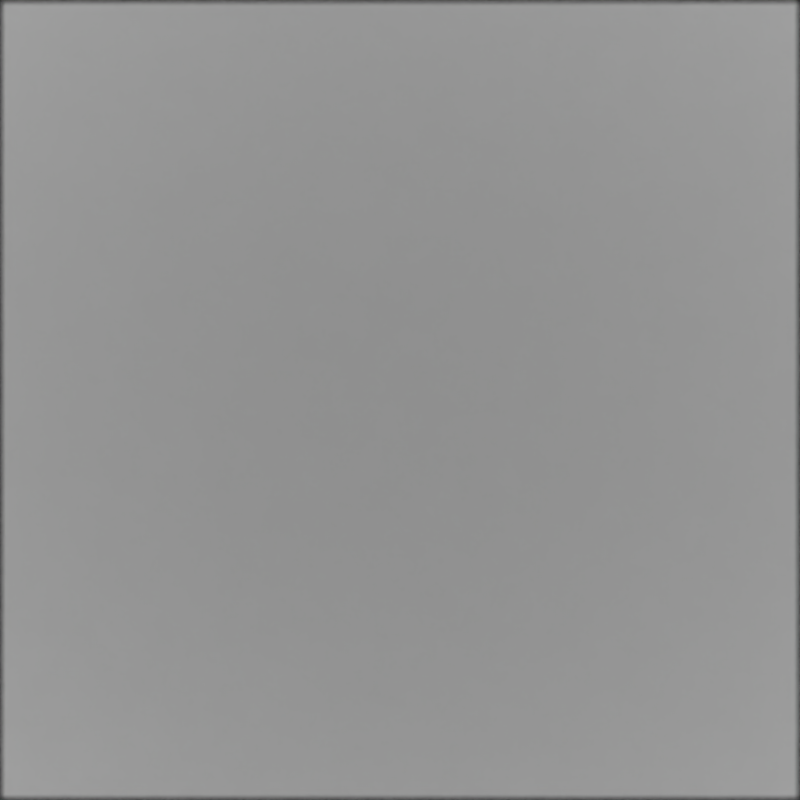 # Source: sem_aggregate.blend  (saved by Blender 3.3.6; exported with 4.5.12 LTS)
import bpy
from mathutils import Matrix  # noqa: F401  (used for matrix-valued properties, if any)

bpy.ops.wm.read_factory_settings(use_empty=True)
scene = bpy.context.scene
scene.name = 'Scene'

# ---- collections
col_measurementtechnique = bpy.data.collections.new('MeasurementTechnique'); scene.collection.children.link(col_measurementtechnique)

# ---- materials (node trees are filled in below, after node groups)
mat_illumination = bpy.data.materials.new('Illumination')

# ---- material node trees
mat_illumination.use_nodes = True; mat_illumination.node_tree.nodes.clear()
_N = mat_illumination.node_tree.nodes; _L = mat_illumination.node_tree.links
n0 = _N.new('ShaderNodeEmission'); n0.name = 'Emission'; n0.location = (10, 300)
n0.inputs[1].default_value = 2.0
n1 = _N.new('ShaderNodeOutputMaterial'); n1.name = 'Material Output'; n1.location = (300, 300)
_L.new(n0.outputs[0], n1.inputs[0])
n1.is_active_output = True

# ---- world
world_world = bpy.data.worlds.new('World'); scene.world = world_world
world_world.use_nodes = True; world_world.node_tree.nodes.clear()
_N = world_world.node_tree.nodes; _L = world_world.node_tree.links
n0 = _N.new('ShaderNodeOutputWorld'); n0.name = 'World Output'; n0.location = (300, 300)
n0.is_active_output = True
world_world.color = (0.05088, 0.05088, 0.05088)
world_world.use_sun_shadow = False
world_world.sun_shadow_jitter_overblur = 0.0

# ---- cameras
cam_camera = bpy.data.cameras.new('Camera')
cam_camera.type = 'ORTHO'
cam_camera.clip_end = 1e+04
cam_camera.ortho_scale = 96.0
cam_camera.dof.use_dof = True
cam_camera.dof.focus_distance = 20.48
cam_camera.dof.aperture_fstop = 1.0

# ---- meshes
me_cube = bpy.data.meshes.new('Cube')
me_cube.from_pydata([(-51.2, -51.2, -25.6), (-51.2, -51.2, 25.6), (-51.2, 51.2, -25.6), (-51.2, 51.2, 25.6), (51.2, -51.2, -25.6), (51.2, -51.2, 25.6), (51.2, 51.2, -25.6), (51.2, 51.2, 25.6)], [], [(0, 1, 3, 2), (2, 3, 7, 6), (6, 7, 5, 4), (4, 5, 1, 0), (2, 6, 4, 0), (7, 3, 1, 5)])
_uv = me_cube.uv_layers.new(name='UVMap')
_uv.uv.foreach_set('vector', [0.375, 0.0, 0.625, 0.0, 0.625, 0.25, 0.375, 0.25, 0.375, 0.25, 0.625, 0.25, 0.625, 0.5, 0.375, 0.5, 0.375, 0.5, 0.625, 0.5, 0.625, 0.75, 0.375, 0.75, 0.375, 0.75, 0.625, 0.75, 0.625, 1.0, 0.375, 1.0, 0.125, 0.5, 0.375, 0.5, 0.375, 0.75, 0.125, 0.75, 0.625, 0.5, 0.875, 0.5, 0.875, 0.75, 0.625, 0.75])
me_cube.use_remesh_fix_poles = True
me_cube.use_remesh_preserve_attributes = False
me_cube.update()
me_plane = bpy.data.meshes.new('Plane')
me_plane.from_pydata([(-51.2, -51.2, 0.0), (51.2, -51.2, 0.0), (-51.2, 51.2, 0.0), (51.2, 51.2, 0.0)], [], [(0, 1, 3, 2)])
_uv = me_plane.uv_layers.new(name='UVMap')
_uv.uv.foreach_set('vector', [0.0, 0.0, 1.0, 0.0, 1.0, 1.0, 0.0, 1.0])
me_plane.materials.append(None)
me_plane.use_remesh_fix_poles = True
me_plane.use_remesh_preserve_attributes = False
me_plane.update()
me_cylinder = bpy.data.meshes.new('Cylinder')
me_cylinder.from_pydata([(0.0, 204.8, -102.4), (0.0, 204.8, 102.4), (10.05, 204.6, -102.4), (10.05, 204.6, 102.4), (20.07, 203.8, -102.4), (20.07, 203.8, 102.4), (30.05, 202.6, -102.4), (30.05, 202.6, 102.4), (39.95, 200.9, -102.4), (39.95, 200.9, 102.4), (49.76, 198.7, -102.4), (49.76, 198.7, 102.4), (59.45, 196.0, -102.4), (59.45, 196.0, 102.4), (69.0, 192.8, -102.4), (69.0, 192.8, 102.4), (78.37, 189.2, -102.4), (78.37, 189.2, 102.4), (87.56, 185.1, -102.4), (87.56, 185.1, 102.4), (96.54, 180.6, -102.4), (96.54, 180.6, 102.4), (105.3, 175.7, -102.4), (105.3, 175.7, 102.4), (113.8, 170.3, -102.4), (113.8, 170.3, 102.4), (122.0, 164.5, -102.4), (122.0, 164.5, 102.4), (129.9, 158.3, -102.4), (129.9, 158.3, 102.4), (137.5, 151.7, -102.4), (137.5, 151.7, 102.4), (144.8, 144.8, -102.4), (144.8, 144.8, 102.4), (151.7, 137.5, -102.4), (151.7, 137.5, 102.4), (158.3, 129.9, -102.4), (158.3, 129.9, 102.4), (164.5, 122.0, -102.4), (164.5, 122.0, 102.4), (170.3, 113.8, -102.4), (170.3, 113.8, 102.4), (175.7, 105.3, -102.4), (175.7, 105.3, 102.4), (180.6, 96.54, -102.4), (180.6, 96.54, 102.4), (185.1, 87.56, -102.4), (185.1, 87.56, 102.4), (189.2, 78.37, -102.4), (189.2, 78.37, 102.4), (192.8, 69.0, -102.4), (192.8, 69.0, 102.4), (196.0, 59.45, -102.4), (196.0, 59.45, 102.4), (198.7, 49.76, -102.4), (198.7, 49.76, 102.4), (200.9, 39.95, -102.4), (200.9, 39.95, 102.4), (202.6, 30.05, -102.4), (202.6, 30.05, 102.4), (203.8, 20.07, -102.4), (203.8, 20.07, 102.4), (204.6, 10.05, -102.4), (204.6, 10.05, 102.4), (204.8, -8.952e-06, -102.4), (204.8, -8.952e-06, 102.4), (204.6, -10.05, -102.4), (204.6, -10.05, 102.4), (203.8, -20.07, -102.4), (203.8, -20.07, 102.4), (202.6, -30.05, -102.4), (202.6, -30.05, 102.4), (200.9, -39.95, -102.4), (200.9, -39.95, 102.4), (198.7, -49.76, -102.4), (198.7, -49.76, 102.4), (196.0, -59.45, -102.4), (196.0, -59.45, 102.4), (192.8, -69.0, -102.4), (192.8, -69.0, 102.4), (189.2, -78.37, -102.4), (189.2, -78.37, 102.4), (185.1, -87.56, -102.4), (185.1, -87.56, 102.4), (180.6, -96.54, -102.4), (180.6, -96.54, 102.4), (175.7, -105.3, -102.4), (175.7, -105.3, 102.4), (170.3, -113.8, -102.4), (170.3, -113.8, 102.4), (164.5, -122.0, -102.4), (164.5, -122.0, 102.4), (158.3, -129.9, -102.4), (158.3, -129.9, 102.4), (151.7, -137.5, -102.4), (151.7, -137.5, 102.4), (144.8, -144.8, -102.4), (144.8, -144.8, 102.4), (137.5, -151.7, -102.4), (137.5, -151.7, 102.4), (129.9, -158.3, -102.4), (129.9, -158.3, 102.4), (122.0, -164.5, -102.4), (122.0, -164.5, 102.4), (113.8, -170.3, -102.4), (113.8, -170.3, 102.4), (105.3, -175.7, -102.4), (105.3, -175.7, 102.4), (96.54, -180.6, -102.4), (96.54, -180.6, 102.4), (87.56, -185.1, -102.4), (87.56, -185.1, 102.4), (78.37, -189.2, -102.4), (78.37, -189.2, 102.4), (69.0, -192.8, -102.4), (69.0, -192.8, 102.4), (59.45, -196.0, -102.4), (59.45, -196.0, 102.4), (49.76, -198.7, -102.4), (49.76, -198.7, 102.4), (39.95, -200.9, -102.4), (39.95, -200.9, 102.4), (30.05, -202.6, -102.4), (30.05, -202.6, 102.4), (20.07, -203.8, -102.4), (20.07, -203.8, 102.4), (10.05, -204.6, -102.4), (10.05, -204.6, 102.4), (-1.79e-05, -204.8, -102.4), (-1.79e-05, -204.8, 102.4), (-10.05, -204.6, -102.4), (-10.05, -204.6, 102.4), (-20.07, -203.8, -102.4), (-20.07, -203.8, 102.4), (-30.05, -202.6, -102.4), (-30.05, -202.6, 102.4), (-39.95, -200.9, -102.4), (-39.95, -200.9, 102.4), (-49.76, -198.7, -102.4), (-49.76, -198.7, 102.4), (-59.45, -196.0, -102.4), (-59.45, -196.0, 102.4), (-69.0, -192.8, -102.4), (-69.0, -192.8, 102.4), (-78.37, -189.2, -102.4), (-78.37, -189.2, 102.4), (-87.56, -185.1, -102.4), (-87.56, -185.1, 102.4), (-96.54, -180.6, -102.4), (-96.54, -180.6, 102.4), (-105.3, -175.7, -102.4), (-105.3, -175.7, 102.4), (-113.8, -170.3, -102.4), (-113.8, -170.3, 102.4), (-122.0, -164.5, -102.4), (-122.0, -164.5, 102.4), (-129.9, -158.3, -102.4), (-129.9, -158.3, 102.4), (-137.5, -151.7, -102.4), (-137.5, -151.7, 102.4), (-144.8, -144.8, -102.4), (-144.8, -144.8, 102.4), (-151.7, -137.5, -102.4), (-151.7, -137.5, 102.4), (-158.3, -129.9, -102.4), (-158.3, -129.9, 102.4), (-164.5, -122.0, -102.4), (-164.5, -122.0, 102.4), (-170.3, -113.8, -102.4), (-170.3, -113.8, 102.4), (-175.7, -105.3, -102.4), (-175.7, -105.3, 102.4), (-180.6, -96.54, -102.4), (-180.6, -96.54, 102.4), (-185.1, -87.56, -102.4), (-185.1, -87.56, 102.4), (-189.2, -78.37, -102.4), (-189.2, -78.37, 102.4), (-192.8, -69.0, -102.4), (-192.8, -69.0, 102.4), (-196.0, -59.45, -102.4), (-196.0, -59.45, 102.4), (-198.7, -49.76, -102.4), (-198.7, -49.76, 102.4), (-200.9, -39.95, -102.4), (-200.9, -39.95, 102.4), (-202.6, -30.05, -102.4), (-202.6, -30.05, 102.4), (-203.8, -20.07, -102.4), (-203.8, -20.07, 102.4), (-204.6, -10.05, -102.4), (-204.6, -10.05, 102.4), (-204.8, 2.442e-06, -102.4), (-204.8, 2.442e-06, 102.4), (-204.6, 10.05, -102.4), (-204.6, 10.05, 102.4), (-203.8, 20.07, -102.4), (-203.8, 20.07, 102.4), (-202.6, 30.05, -102.4), (-202.6, 30.05, 102.4), (-200.9, 39.95, -102.4), (-200.9, 39.95, 102.4), (-198.7, 49.76, -102.4), (-198.7, 49.76, 102.4), (-196.0, 59.45, -102.4), (-196.0, 59.45, 102.4), (-192.8, 69.0, -102.4), (-192.8, 69.0, 102.4), (-189.2, 78.37, -102.4), (-189.2, 78.37, 102.4), (-185.1, 87.56, -102.4), (-185.1, 87.56, 102.4), (-180.6, 96.54, -102.4), (-180.6, 96.54, 102.4), (-175.7, 105.3, -102.4), (-175.7, 105.3, 102.4), (-170.3, 113.8, -102.4), (-170.3, 113.8, 102.4), (-164.5, 122.0, -102.4), (-164.5, 122.0, 102.4), (-158.3, 129.9, -102.4), (-158.3, 129.9, 102.4), (-151.7, 137.5, -102.4), (-151.7, 137.5, 102.4), (-144.8, 144.8, -102.4), (-144.8, 144.8, 102.4), (-137.5, 151.7, -102.4), (-137.5, 151.7, 102.4), (-129.9, 158.3, -102.4), (-129.9, 158.3, 102.4), (-122.0, 164.5, -102.4), (-122.0, 164.5, 102.4), (-113.8, 170.3, -102.4), (-113.8, 170.3, 102.4), (-105.3, 175.7, -102.4), (-105.3, 175.7, 102.4), (-96.54, 180.6, -102.4), (-96.54, 180.6, 102.4), (-87.56, 185.1, -102.4), (-87.56, 185.1, 102.4), (-78.37, 189.2, -102.4), (-78.37, 189.2, 102.4), (-69.0, 192.8, -102.4), (-69.0, 192.8, 102.4), (-59.45, 196.0, -102.4), (-59.45, 196.0, 102.4), (-49.76, 198.7, -102.4), (-49.76, 198.7, 102.4), (-39.95, 200.9, -102.4), (-39.95, 200.9, 102.4), (-30.05, 202.6, -102.4), (-30.05, 202.6, 102.4), (-20.07, 203.8, -102.4), (-20.07, 203.8, 102.4), (-10.05, 204.6, -102.4), (-10.05, 204.6, 102.4)], [], [(0, 1, 3, 2), (2, 3, 5, 4), (4, 5, 7, 6), (6, 7, 9, 8), (8, 9, 11, 10), (10, 11, 13, 12), (12, 13, 15, 14), (14, 15, 17, 16), (16, 17, 19, 18), (18, 19, 21, 20), (20, 21, 23, 22), (22, 23, 25, 24), (24, 25, 27, 26), (26, 27, 29, 28), (28, 29, 31, 30), (30, 31, 33, 32), (32, 33, 35, 34), (34, 35, 37, 36), (36, 37, 39, 38), (38, 39, 41, 40), (40, 41, 43, 42), (42, 43, 45, 44), (44, 45, 47, 46), (46, 47, 49, 48), (48, 49, 51, 50), (50, 51, 53, 52), (52, 53, 55, 54), (54, 55, 57, 56), (56, 57, 59, 58), (58, 59, 61, 60), (60, 61, 63, 62), (62, 63, 65, 64), (64, 65, 67, 66), (66, 67, 69, 68), (68, 69, 71, 70), (70, 71, 73, 72), (72, 73, 75, 74), (74, 75, 77, 76), (76, 77, 79, 78), (78, 79, 81, 80), (80, 81, 83, 82), (82, 83, 85, 84), (84, 85, 87, 86), (86, 87, 89, 88), (88, 89, 91, 90), (90, 91, 93, 92), (92, 93, 95, 94), (94, 95, 97, 96), (96, 97, 99, 98), (98, 99, 101, 100), (100, 101, 103, 102), (102, 103, 105, 104), (104, 105, 107, 106), (106, 107, 109, 108), (108, 109, 111, 110), (110, 111, 113, 112), (112, 113, 115, 114), (114, 115, 117, 116), (116, 117, 119, 118), (118, 119, 121, 120), (120, 121, 123, 122), (122, 123, 125, 124), (124, 125, 127, 126), (126, 127, 129, 128), (128, 129, 131, 130), (130, 131, 133, 132), (132, 133, 135, 134), (134, 135, 137, 136), (136, 137, 139, 138), (138, 139, 141, 140), (140, 141, 143, 142), (142, 143, 145, 144), (144, 145, 147, 146), (146, 147, 149, 148), (148, 149, 151, 150), (150, 151, 153, 152), (152, 153, 155, 154), (154, 155, 157, 156), (156, 157, 159, 158), (158, 159, 161, 160), (160, 161, 163, 162), (162, 163, 165, 164), (164, 165, 167, 166), (166, 167, 169, 168), (168, 169, 171, 170), (170, 171, 173, 172), (172, 173, 175, 174), (174, 175, 177, 176), (176, 177, 179, 178), (178, 179, 181, 180), (180, 181, 183, 182), (182, 183, 185, 184), (184, 185, 187, 186), (186, 187, 189, 188), (188, 189, 191, 190), (190, 191, 193, 192), (192, 193, 195, 194), (194, 195, 197, 196), (196, 197, 199, 198), (198, 199, 201, 200), (200, 201, 203, 202), (202, 203, 205, 204), (204, 205, 207, 206), (206, 207, 209, 208), (208, 209, 211, 210), (210, 211, 213, 212), (212, 213, 215, 214), (214, 215, 217, 216), (216, 217, 219, 218), (218, 219, 221, 220), (220, 221, 223, 222), (222, 223, 225, 224), (224, 225, 227, 226), (226, 227, 229, 228), (228, 229, 231, 230), (230, 231, 233, 232), (232, 233, 235, 234), (234, 235, 237, 236), (236, 237, 239, 238), (238, 239, 241, 240), (240, 241, 243, 242), (242, 243, 245, 244), (244, 245, 247, 246), (246, 247, 249, 248), (248, 249, 251, 250), (250, 251, 253, 252), (252, 253, 255, 254), (254, 255, 1, 0)])
me_cylinder.polygons.foreach_set('use_smooth', [True] * 128)
_uv = me_cylinder.uv_layers.new(name='UVMap')
_uv.uv.foreach_set('vector', [1.0, 0.0, 1.0, 1.0, 0.9922, 1.0, 0.9922, 0.0, 0.9922, 0.0, 0.9922, 1.0, 0.9844, 1.0, 0.9844, 0.0, 0.9844, 0.0, 0.9844, 1.0, 0.9766, 1.0, 0.9766, 0.0, 0.9766, 0.0, 0.9766, 1.0, 0.9688, 1.0, 0.9688, 0.0, 0.9688, 0.0, 0.9688, 1.0, 0.9609, 1.0, 0.9609, 0.0, 0.9609, 0.0, 0.9609, 1.0, 0.9531, 1.0, 0.9531, 0.0, 0.9531, 0.0, 0.9531, 1.0, 0.9453, 1.0, 0.9453, 0.0, 0.9453, 0.0, 0.9453, 1.0, 0.9375, 1.0, 0.9375, 0.0, 0.9375, 0.0, 0.9375, 1.0, 0.9297, 1.0, 0.9297, 0.0, 0.9297, 0.0, 0.9297, 1.0, 0.9219, 1.0, 0.9219, 0.0, 0.9219, 0.0, 0.9219, 1.0, 0.9141, 1.0, 0.9141, 0.0, 0.9141, 0.0, 0.9141, 1.0, 0.9062, 1.0, 0.9062, 0.0, 0.9062, 0.0, 0.9062, 1.0, 0.8984, 1.0, 0.8984, 0.0, 0.8984, 0.0, 0.8984, 1.0, 0.8906, 1.0, 0.8906, 0.0, 0.8906, 0.0, 0.8906, 1.0, 0.8828, 1.0, 0.8828, 0.0, 0.8828, 0.0, 0.8828, 1.0, 0.875, 1.0, 0.875, 0.0, 0.875, 0.0, 0.875, 1.0, 0.8672, 1.0, 0.8672, 0.0, 0.8672, 0.0, 0.8672, 1.0, 0.8594, 1.0, 0.8594, 0.0, 0.8594, 0.0, 0.8594, 1.0, 0.8516, 1.0, 0.8516, 0.0, 0.8516, 0.0, 0.8516, 1.0, 0.8438, 1.0, 0.8438, 0.0, 0.8438, 0.0, 0.8438, 1.0, 0.8359, 1.0, 0.8359, 0.0, 0.8359, 0.0, 0.8359, 1.0, 0.8281, 1.0, 0.8281, 0.0, 0.8281, 0.0, 0.8281, 1.0, 0.8203, 1.0, 0.8203, 0.0, 0.8203, 0.0, 0.8203, 1.0, 0.8125, 1.0, 0.8125, 0.0, 0.8125, 0.0, 0.8125, 1.0, 0.8047, 1.0, 0.8047, 0.0, 0.8047, 0.0, 0.8047, 1.0, 0.7969, 1.0, 0.7969, 0.0, 0.7969, 0.0, 0.7969, 1.0, 0.7891, 1.0, 0.7891, 0.0, 0.7891, 0.0, 0.7891, 1.0, 0.7812, 1.0, 0.7812, 0.0, 0.7812, 0.0, 0.7812, 1.0, 0.7734, 1.0, 0.7734, 0.0, 0.7734, 0.0, 0.7734, 1.0, 0.7656, 1.0, 0.7656, 0.0, 0.7656, 0.0, 0.7656, 1.0, 0.7578, 1.0, 0.7578, 0.0, 0.7578, 0.0, 0.7578, 1.0, 0.75, 1.0, 0.75, 0.0, 0.75, 0.0, 0.75, 1.0, 0.7422, 1.0, 0.7422, 0.0, 0.7422, 0.0, 0.7422, 1.0, 0.7344, 1.0, 0.7344, 0.0, 0.7344, 0.0, 0.7344, 1.0, 0.7266, 1.0, 0.7266, 0.0, 0.7266, 0.0, 0.7266, 1.0, 0.7188, 1.0, 0.7188, 0.0, 0.7188, 0.0, 0.7188, 1.0, 0.7109, 1.0, 0.7109, 0.0, 0.7109, 0.0, 0.7109, 1.0, 0.7031, 1.0, 0.7031, 0.0, 0.7031, 0.0, 0.7031, 1.0, 0.6953, 1.0, 0.6953, 0.0, 0.6953, 0.0, 0.6953, 1.0, 0.6875, 1.0, 0.6875, 0.0, 0.6875, 0.0, 0.6875, 1.0, 0.6797, 1.0, 0.6797, 0.0, 0.6797, 0.0, 0.6797, 1.0, 0.6719, 1.0, 0.6719, 0.0, 0.6719, 0.0, 0.6719, 1.0, 0.6641, 1.0, 0.6641, 0.0, 0.6641, 0.0, 0.6641, 1.0, 0.6562, 1.0, 0.6562, 0.0, 0.6562, 0.0, 0.6562, 1.0, 0.6484, 1.0, 0.6484, 0.0, 0.6484, 0.0, 0.6484, 1.0, 0.6406, 1.0, 0.6406, 0.0, 0.6406, 0.0, 0.6406, 1.0, 0.6328, 1.0, 0.6328, 0.0, 0.6328, 0.0, 0.6328, 1.0, 0.625, 1.0, 0.625, 0.0, 0.625, 0.0, 0.625, 1.0, 0.6172, 1.0, 0.6172, 0.0, 0.6172, 0.0, 0.6172, 1.0, 0.6094, 1.0, 0.6094, 0.0, 0.6094, 0.0, 0.6094, 1.0, 0.6016, 1.0, 0.6016, 0.0, 0.6016, 0.0, 0.6016, 1.0, 0.5938, 1.0, 0.5938, 0.0, 0.5938, 0.0, 0.5938, 1.0, 0.5859, 1.0, 0.5859, 0.0, 0.5859, 0.0, 0.5859, 1.0, 0.5781, 1.0, 0.5781, 0.0, 0.5781, 0.0, 0.5781, 1.0, 0.5703, 1.0, 0.5703, 0.0, 0.5703, 0.0, 0.5703, 1.0, 0.5625, 1.0, 0.5625, 0.0, 0.5625, 0.0, 0.5625, 1.0, 0.5547, 1.0, 0.5547, 0.0, 0.5547, 0.0, 0.5547, 1.0, 0.5469, 1.0, 0.5469, 0.0, 0.5469, 0.0, 0.5469, 1.0, 0.5391, 1.0, 0.5391, 0.0, 0.5391, 0.0, 0.5391, 1.0, 0.5312, 1.0, 0.5312, 0.0, 0.5312, 0.0, 0.5312, 1.0, 0.5234, 1.0, 0.5234, 0.0, 0.5234, 0.0, 0.5234, 1.0, 0.5156, 1.0, 0.5156, 0.0, 0.5156, 0.0, 0.5156, 1.0, 0.5078, 1.0, 0.5078, 0.0, 0.5078, 0.0, 0.5078, 1.0, 0.5, 1.0, 0.5, 0.0, 0.5, 0.0, 0.5, 1.0, 0.4922, 1.0, 0.4922, 0.0, 0.4922, 0.0, 0.4922, 1.0, 0.4844, 1.0, 0.4844, 0.0, 0.4844, 0.0, 0.4844, 1.0, 0.4766, 1.0, 0.4766, 0.0, 0.4766, 0.0, 0.4766, 1.0, 0.4688, 1.0, 0.4688, 0.0, 0.4688, 0.0, 0.4688, 1.0, 0.4609, 1.0, 0.4609, 0.0, 0.4609, 0.0, 0.4609, 1.0, 0.4531, 1.0, 0.4531, 0.0, 0.4531, 0.0, 0.4531, 1.0, 0.4453, 1.0, 0.4453, 0.0, 0.4453, 0.0, 0.4453, 1.0, 0.4375, 1.0, 0.4375, 0.0, 0.4375, 0.0, 0.4375, 1.0, 0.4297, 1.0, 0.4297, 0.0, 0.4297, 0.0, 0.4297, 1.0, 0.4219, 1.0, 0.4219, 0.0, 0.4219, 0.0, 0.4219, 1.0, 0.4141, 1.0, 0.4141, 0.0, 0.4141, 0.0, 0.4141, 1.0, 0.4062, 1.0, 0.4062, 0.0, 0.4062, 0.0, 0.4062, 1.0, 0.3984, 1.0, 0.3984, 0.0, 0.3984, 0.0, 0.3984, 1.0, 0.3906, 1.0, 0.3906, 0.0, 0.3906, 0.0, 0.3906, 1.0, 0.3828, 1.0, 0.3828, 0.0, 0.3828, 0.0, 0.3828, 1.0, 0.375, 1.0, 0.375, 0.0, 0.375, 0.0, 0.375, 1.0, 0.3672, 1.0, 0.3672, 0.0, 0.3672, 0.0, 0.3672, 1.0, 0.3594, 1.0, 0.3594, 0.0, 0.3594, 0.0, 0.3594, 1.0, 0.3516, 1.0, 0.3516, 0.0, 0.3516, 0.0, 0.3516, 1.0, 0.3438, 1.0, 0.3438, 0.0, 0.3438, 0.0, 0.3438, 1.0, 0.3359, 1.0, 0.3359, 0.0, 0.3359, 0.0, 0.3359, 1.0, 0.3281, 1.0, 0.3281, 0.0, 0.3281, 0.0, 0.3281, 1.0, 0.3203, 1.0, 0.3203, 0.0, 0.3203, 0.0, 0.3203, 1.0, 0.3125, 1.0, 0.3125, 0.0, 0.3125, 0.0, 0.3125, 1.0, 0.3047, 1.0, 0.3047, 0.0, 0.3047, 0.0, 0.3047, 1.0, 0.2969, 1.0, 0.2969, 0.0, 0.2969, 0.0, 0.2969, 1.0, 0.2891, 1.0, 0.2891, 0.0, 0.2891, 0.0, 0.2891, 1.0, 0.2812, 1.0, 0.2812, 0.0, 0.2812, 0.0, 0.2812, 1.0, 0.2734, 1.0, 0.2734, 0.0, 0.2734, 0.0, 0.2734, 1.0, 0.2656, 1.0, 0.2656, 0.0, 0.2656, 0.0, 0.2656, 1.0, 0.2578, 1.0, 0.2578, 0.0, 0.2578, 0.0, 0.2578, 1.0, 0.25, 1.0, 0.25, 0.0, 0.25, 0.0, 0.25, 1.0, 0.2422, 1.0, 0.2422, 0.0, 0.2422, 0.0, 0.2422, 1.0, 0.2344, 1.0, 0.2344, 0.0, 0.2344, 0.0, 0.2344, 1.0, 0.2266, 1.0, 0.2266, 0.0, 0.2266, 0.0, 0.2266, 1.0, 0.2188, 1.0, 0.2188, 0.0, 0.2188, 0.0, 0.2188, 1.0, 0.2109, 1.0, 0.2109, 0.0, 0.2109, 0.0, 0.2109, 1.0, 0.2031, 1.0, 0.2031, 0.0, 0.2031, 0.0, 0.2031, 1.0, 0.1953, 1.0, 0.1953, 0.0, 0.1953, 0.0, 0.1953, 1.0, 0.1875, 1.0, 0.1875, 0.0, 0.1875, 0.0, 0.1875, 1.0, 0.1797, 1.0, 0.1797, 0.0, 0.1797, 0.0, 0.1797, 1.0, 0.1719, 1.0, 0.1719, 0.0, 0.1719, 0.0, 0.1719, 1.0, 0.1641, 1.0, 0.1641, 0.0, 0.1641, 0.0, 0.1641, 1.0, 0.1562, 1.0, 0.1562, 0.0, 0.1562, 0.0, 0.1562, 1.0, 0.1484, 1.0, 0.1484, 0.0, 0.1484, 0.0, 0.1484, 1.0, 0.1406, 1.0, 0.1406, 0.0, 0.1406, 0.0, 0.1406, 1.0, 0.1328, 1.0, 0.1328, 0.0, 0.1328, 0.0, 0.1328, 1.0, 0.125, 1.0, 0.125, 0.0, 0.125, 0.0, 0.125, 1.0, 0.1172, 1.0, 0.1172, 0.0, 0.1172, 0.0, 0.1172, 1.0, 0.1094, 1.0, 0.1094, 0.0, 0.1094, 0.0, 0.1094, 1.0, 0.1016, 1.0, 0.1016, 0.0, 0.1016, 0.0, 0.1016, 1.0, 0.09375, 1.0, 0.09375, 0.0, 0.09375, 0.0, 0.09375, 1.0, 0.08594, 1.0, 0.08594, 0.0, 0.08594, 0.0, 0.08594, 1.0, 0.07812, 1.0, 0.07812, 0.0, 0.07812, 0.0, 0.07812, 1.0, 0.07031, 1.0, 0.07031, 0.0, 0.07031, 0.0, 0.07031, 1.0, 0.0625, 1.0, 0.0625, 0.0, 0.0625, 0.0, 0.0625, 1.0, 0.05469, 1.0, 0.05469, 0.0, 0.05469, 0.0, 0.05469, 1.0, 0.04688, 1.0, 0.04688, 0.0, 0.04688, 0.0, 0.04688, 1.0, 0.03906, 1.0, 0.03906, 0.0, 0.03906, 0.0, 0.03906, 1.0, 0.03125, 1.0, 0.03125, 0.0, 0.03125, 0.0, 0.03125, 1.0, 0.02344, 1.0, 0.02344, 0.0, 0.02344, 0.0, 0.02344, 1.0, 0.01562, 1.0, 0.01562, 0.0, 0.01562, 0.0, 0.01562, 1.0, 0.007812, 1.0, 0.007812, 0.0, 0.007812, 0.0, 0.007812, 1.0, 0.0, 1.0, 0.0, 0.0])
me_cylinder.materials.append(mat_illumination)
me_cylinder.use_remesh_fix_poles = True
me_cylinder.use_remesh_preserve_attributes = False
me_cylinder.update()

# ---- objects
ob_camera = bpy.data.objects.new('Camera', cam_camera)
ob_measurementvolume = bpy.data.objects.new('MeasurementVolume', me_cube)
ob_substrate = bpy.data.objects.new('Substrate', me_plane)
ob_illumination = bpy.data.objects.new('Illumination', me_cylinder)

# ---- transforms, parenting, visibility, modifiers, constraints
ob_camera.location = (0.0, 0.0, 25.6)
ob_camera.lock_rotations_4d = False
ob_camera.empty_display_type = 'ARROWS'
ob_camera.color = (0.0, 0.0, 0.0, 0.0)
ob_camera.display_type = 'WIRE'
ob_camera.lineart.crease_threshold = 0.0
ob_measurementvolume.location = (0.0, 0.0, 0.0)
ob_measurementvolume.scale = (1.172, 1.172, 1.0)
ob_measurementvolume.hide_render = True
ob_measurementvolume.display_type = 'WIRE'
ob_substrate.location = (0.0, 0.0, -25.6)
ob_substrate.scale = (0.9375, 0.9375, 1.0)
_m = ob_substrate.modifiers.new('Subdivision', 'SUBSURF')
_m.subdivision_type = 'SIMPLE'
_m.levels = 6
_m.render_levels = 6
_m.show_only_control_edges = False
ob_illumination.location = (0.0, 0.0, 20.0)
ob_illumination.scale = (0.9375, 0.9375, 0.9375)
ob_illumination.lock_scale = (True, True, True)
ob_illumination.visible_camera = False

# ---- collection membership
col_measurementtechnique.objects.link(ob_camera)
col_measurementtechnique.objects.link(ob_measurementvolume)
col_measurementtechnique.objects.link(ob_substrate)
col_measurementtechnique.objects.link(ob_illumination)

# ---- scene / render settings (as saved in the file)
scene.camera = ob_camera
scene.frame_start = 1; scene.frame_end = 250; scene.frame_set(0)
scene.render.engine = 'CYCLES'
scene.render.image_settings.color_mode = 'BW'
scene.render.resolution_x = 960
scene.render.resolution_y = 960
scene.render.dither_intensity = 0.0
scene.render.use_sequencer = False
scene.cycles.use_denoising = False
scene.cycles.sampling_pattern = 'TABULATED_SOBOL'
scene.cycles.adaptive_threshold = 0.05
scene.cycles.use_light_tree = False
scene.view_settings.view_transform = 'Raw'
scene.unit_settings.scale_length = 10.0
bpy.context.view_layer.update()
